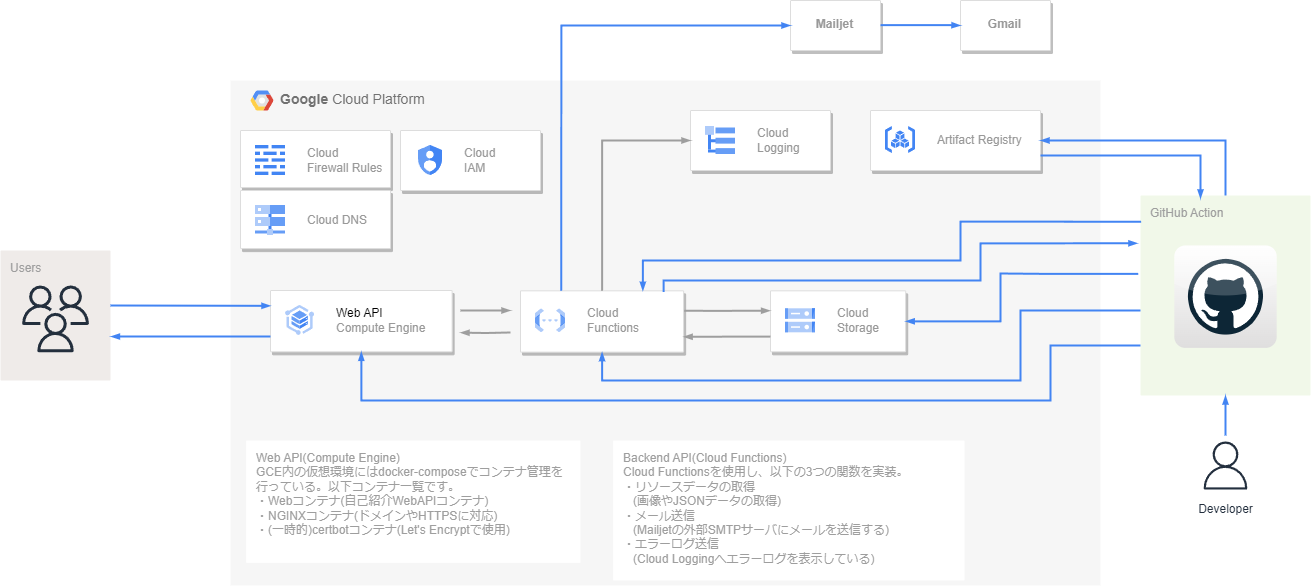

The diagram above was exported from draw.io. Its source (the exported page's mxGraphModel, read from the mxfile embedded in the PNG):
<mxGraphModel dx="2934" dy="987" grid="1" gridSize="10" guides="1" tooltips="1" connect="1" arrows="1" fold="1" page="1" pageScale="1" pageWidth="1169" pageHeight="827" background="none" math="0" shadow="0">
  <root>
    <mxCell id="0" />
    <mxCell id="1" parent="0" />
    <mxCell id="2" value="&lt;b&gt;Google &lt;/b&gt;Cloud Platform" style="fillColor=#F6F6F6;strokeColor=none;shadow=0;gradientColor=none;fontSize=14;align=left;spacing=10;fontColor=#717171;9E9E9E;verticalAlign=top;spacingTop=-4;fontStyle=0;spacingLeft=40;html=1;movable=1;resizable=1;rotatable=1;deletable=1;editable=1;locked=0;connectable=1;" parent="1" vertex="1">
      <mxGeometry x="-340" y="110" width="870" height="505" as="geometry" />
    </mxCell>
    <mxCell id="3" value="" style="shape=mxgraph.gcp2.google_cloud_platform;fillColor=#F6F6F6;strokeColor=none;shadow=0;gradientColor=none;" parent="2" vertex="1">
      <mxGeometry width="23" height="20" relative="1" as="geometry">
        <mxPoint x="20" y="10" as="offset" />
      </mxGeometry>
    </mxCell>
    <mxCell id="5setuZ9SiTbDWiun_ikB-412" value="" style="strokeColor=#dddddd;shadow=1;strokeWidth=1;rounded=1;absoluteArcSize=1;arcSize=2;" parent="2" vertex="1">
      <mxGeometry x="290" y="210.3" width="163.14" height="61.34" as="geometry" />
    </mxCell>
    <mxCell id="5setuZ9SiTbDWiun_ikB-413" value="Cloud&#10;Functions" style="editableCssRules=.*;html=1;fontColor=#999999;shape=image;verticalLabelPosition=middle;labelBackgroundColor=#ffffff;verticalAlign=middle;labelPosition=right;align=left;spacingLeft=20;part=1;points=[];imageAspect=0;image=data:image/svg+xml,(base64 omitted: 1068 chars);" parent="5setuZ9SiTbDWiun_ikB-412" vertex="1">
      <mxGeometry width="30" height="24" relative="1" as="geometry">
        <mxPoint x="15" y="18" as="offset" />
      </mxGeometry>
    </mxCell>
    <mxCell id="5setuZ9SiTbDWiun_ikB-452" value="Backend API(Cloud Functions)&lt;br&gt;Cloud Functionsを使用し、以下の3つの関数を実装。&lt;br&gt;・リソースデータの取得&lt;br&gt;&amp;nbsp; &amp;nbsp;(画像やJSONデータの取得)&lt;br&gt;・メール送信&lt;br&gt;&amp;nbsp; &amp;nbsp;(Mailjetの外部SMTPサーバにメールを送信する)&lt;br&gt;・エラーログ送信&lt;br&gt;&amp;nbsp; &amp;nbsp;(Cloud Loggingへエラーログを表示している)" style="sketch=0;points=[[0,0,0],[0.25,0,0],[0.5,0,0],[0.75,0,0],[1,0,0],[1,0.25,0],[1,0.5,0],[1,0.75,0],[1,1,0],[0.75,1,0],[0.5,1,0],[0.25,1,0],[0,1,0],[0,0.75,0],[0,0.5,0],[0,0.25,0]];rounded=1;absoluteArcSize=1;arcSize=2;html=1;strokeColor=none;gradientColor=none;shadow=0;dashed=0;fontSize=12;fontColor=#9E9E9E;align=left;verticalAlign=top;spacing=10;spacingTop=-4;whiteSpace=wrap;" parent="2" vertex="1">
      <mxGeometry x="382.66" y="360" width="351.4" height="140" as="geometry" />
    </mxCell>
    <mxCell id="5setuZ9SiTbDWiun_ikB-453" value="Web API(Compute Engine)&lt;br&gt;GCE内の仮想環境にはdocker-composeでコンテナ管理を&lt;br&gt;行っている。以下コンテナ一覧です。&lt;br&gt;・Webコンテナ(自己紹介WebAPIコンテナ)&lt;br&gt;・NGINXコンテナ(ドメインやHTTPSに対応)&lt;br&gt;・(一時的)certbotコンテナ(Let's Encryptで使用)" style="sketch=0;points=[[0,0,0],[0.25,0,0],[0.5,0,0],[0.75,0,0],[1,0,0],[1,0.25,0],[1,0.5,0],[1,0.75,0],[1,1,0],[0.75,1,0],[0.5,1,0],[0.25,1,0],[0,1,0],[0,0.75,0],[0,0.5,0],[0,0.25,0]];rounded=1;absoluteArcSize=1;arcSize=2;html=1;strokeColor=none;gradientColor=none;shadow=0;dashed=0;fontSize=12;fontColor=#9E9E9E;align=left;verticalAlign=top;spacing=10;spacingTop=-4;whiteSpace=wrap;" parent="2" vertex="1">
      <mxGeometry x="15.63" y="360" width="334.37" height="122.39" as="geometry" />
    </mxCell>
    <mxCell id="WTWdVxG7NkCNJoyt-muA-343" value="" style="edgeStyle=orthogonalEdgeStyle;fontSize=12;html=1;endArrow=blockThin;endFill=1;rounded=0;strokeWidth=2;endSize=4;startSize=4;dashed=0;strokeColor=#9E9E9E;" parent="2" edge="1">
      <mxGeometry width="100" relative="1" as="geometry">
        <mxPoint x="172.77616880430284" y="229.9991044776119" as="sourcePoint" />
        <mxPoint x="208.7712039718659" y="229.9991044776119" as="targetPoint" />
      </mxGeometry>
    </mxCell>
    <mxCell id="WTWdVxG7NkCNJoyt-muA-344" value="" style="edgeStyle=orthogonalEdgeStyle;fontSize=12;html=1;endArrow=blockThin;endFill=1;rounded=0;strokeWidth=2;endSize=4;startSize=4;dashed=0;strokeColor=#9E9E9E;" parent="2" edge="1">
      <mxGeometry width="100" relative="1" as="geometry">
        <mxPoint x="208.7712039718659" y="250.63074626865668" as="sourcePoint" />
        <mxPoint x="172.77616880430284" y="250.63074626865668" as="targetPoint" />
      </mxGeometry>
    </mxCell>
    <mxCell id="5setuZ9SiTbDWiun_ikB-417" value="" style="strokeColor=#dddddd;shadow=1;strokeWidth=1;rounded=1;absoluteArcSize=1;arcSize=2;" parent="2" vertex="1">
      <mxGeometry x="40" y="210" width="181.64" height="61.34" as="geometry" />
    </mxCell>
    <mxCell id="5setuZ9SiTbDWiun_ikB-418" value="&lt;font color=&quot;#000000&quot;&gt;Web API&lt;/font&gt;&lt;br&gt;Compute Engine" style="editableCssRules=.*;html=1;fontColor=#999999;shape=image;verticalLabelPosition=middle;labelBackgroundColor=#ffffff;verticalAlign=middle;labelPosition=right;align=left;spacingLeft=20;part=1;points=[];imageAspect=0;image=data:image/svg+xml,(base64 omitted: 1768 chars);" parent="5setuZ9SiTbDWiun_ikB-417" vertex="1">
      <mxGeometry width="29" height="30" relative="1" as="geometry">
        <mxPoint x="15" y="15" as="offset" />
      </mxGeometry>
    </mxCell>
    <mxCell id="5setuZ9SiTbDWiun_ikB-414" value="" style="strokeColor=#dddddd;shadow=1;strokeWidth=1;rounded=1;absoluteArcSize=1;arcSize=2;" parent="2" vertex="1">
      <mxGeometry x="540" y="210.3" width="135.21" height="61.04" as="geometry" />
    </mxCell>
    <mxCell id="5setuZ9SiTbDWiun_ikB-415" value="Cloud&#10;Storage" style="editableCssRules=.*;html=1;fontColor=#999999;shape=image;verticalLabelPosition=middle;labelBackgroundColor=#ffffff;verticalAlign=middle;labelPosition=right;align=left;spacingLeft=20;part=1;points=[];imageAspect=0;image=data:image/svg+xml,(base64 omitted: 1124 chars);" parent="5setuZ9SiTbDWiun_ikB-414" vertex="1">
      <mxGeometry width="30" height="24" relative="1" as="geometry">
        <mxPoint x="15" y="18" as="offset" />
      </mxGeometry>
    </mxCell>
    <mxCell id="5setuZ9SiTbDWiun_ikB-445" value="" style="edgeStyle=orthogonalEdgeStyle;fontSize=12;html=1;endArrow=blockThin;endFill=1;rounded=0;strokeWidth=2;endSize=4;startSize=4;dashed=0;strokeColor=#9E9E9E;exitX=1.004;exitY=0.326;exitDx=0;exitDy=0;exitPerimeter=0;entryX=-0.003;entryY=0.326;entryDx=0;entryDy=0;entryPerimeter=0;" parent="2" source="5setuZ9SiTbDWiun_ikB-412" target="5setuZ9SiTbDWiun_ikB-414" edge="1">
      <mxGeometry width="100" relative="1" as="geometry">
        <mxPoint x="399.37148437499997" y="92.25961538461539" as="sourcePoint" />
        <mxPoint x="588.199609375" y="92.25961538461539" as="targetPoint" />
      </mxGeometry>
    </mxCell>
    <mxCell id="5setuZ9SiTbDWiun_ikB-447" value="" style="edgeStyle=orthogonalEdgeStyle;fontSize=12;html=1;endArrow=blockThin;endFill=1;rounded=0;strokeWidth=2;endSize=4;startSize=4;dashed=0;strokeColor=#9E9E9E;entryX=1;entryY=0.75;entryDx=0;entryDy=0;exitX=0;exitY=0.75;exitDx=0;exitDy=0;" parent="2" source="5setuZ9SiTbDWiun_ikB-414" target="5setuZ9SiTbDWiun_ikB-412" edge="1">
      <mxGeometry width="100" relative="1" as="geometry">
        <mxPoint x="399.37148437499997" y="92.25961538461539" as="sourcePoint" />
        <mxPoint x="588.199609375" y="92.25961538461539" as="targetPoint" />
      </mxGeometry>
    </mxCell>
    <mxCell id="MyGsrqw2fa5W14wuGJ_r-348" value="" style="strokeColor=#dddddd;shadow=1;strokeWidth=1;rounded=1;absoluteArcSize=1;arcSize=2;" parent="2" vertex="1">
      <mxGeometry x="460" y="30" width="140" height="60" as="geometry" />
    </mxCell>
    <mxCell id="MyGsrqw2fa5W14wuGJ_r-349" value="Cloud &lt;br&gt;Logging" style="editableCssRules=.*;html=1;fontColor=#999999;shape=image;verticalLabelPosition=middle;labelBackgroundColor=#ffffff;verticalAlign=middle;labelPosition=right;align=left;spacingLeft=20;part=1;points=[];imageAspect=0;image=data:image/svg+xml,(base64 omitted: 608 chars);" parent="MyGsrqw2fa5W14wuGJ_r-348" vertex="1">
      <mxGeometry width="30" height="28" relative="1" as="geometry">
        <mxPoint x="15" y="16" as="offset" />
      </mxGeometry>
    </mxCell>
    <mxCell id="incPzwwAGitIitUj1L9c-340" value="" style="edgeStyle=orthogonalEdgeStyle;fontSize=12;html=1;endArrow=blockThin;endFill=1;rounded=0;strokeWidth=2;endSize=4;startSize=4;dashed=0;strokeColor=#9E9E9E;entryX=0;entryY=0.5;entryDx=0;entryDy=0;exitX=0.5;exitY=0;exitDx=0;exitDy=0;" parent="2" source="5setuZ9SiTbDWiun_ikB-412" target="MyGsrqw2fa5W14wuGJ_r-348" edge="1">
      <mxGeometry width="100" relative="1" as="geometry">
        <mxPoint x="388.6400000000001" y="200" as="sourcePoint" />
        <mxPoint x="560" y="60" as="targetPoint" />
        <Array as="points">
          <mxPoint x="372" y="60" />
        </Array>
      </mxGeometry>
    </mxCell>
    <mxCell id="MyGsrqw2fa5W14wuGJ_r-342" value="" style="strokeColor=#dddddd;shadow=1;strokeWidth=1;rounded=1;absoluteArcSize=1;arcSize=2;" parent="2" vertex="1">
      <mxGeometry x="640" y="30" width="170" height="60" as="geometry" />
    </mxCell>
    <mxCell id="MyGsrqw2fa5W14wuGJ_r-343" value="Artifact Registry" style="editableCssRules=.*;html=1;fontColor=#999999;shape=image;verticalLabelPosition=middle;labelBackgroundColor=#ffffff;verticalAlign=middle;labelPosition=right;align=left;spacingLeft=20;part=1;points=[];imageAspect=0;image=data:image/svg+xml,(base64 omitted: 1120 chars);" parent="MyGsrqw2fa5W14wuGJ_r-342" vertex="1">
      <mxGeometry width="30" height="27" relative="1" as="geometry">
        <mxPoint x="15" y="16" as="offset" />
      </mxGeometry>
    </mxCell>
    <mxCell id="incPzwwAGitIitUj1L9c-360" value="" style="edgeStyle=orthogonalEdgeStyle;fontSize=12;html=1;endArrow=blockThin;endFill=1;rounded=0;strokeWidth=2;endSize=4;startSize=4;dashed=0;strokeColor=#9E9E9E;exitX=1.004;exitY=0.326;exitDx=0;exitDy=0;exitPerimeter=0;" parent="2" edge="1">
      <mxGeometry width="100" relative="1" as="geometry">
        <mxPoint x="230" y="230" as="sourcePoint" />
        <mxPoint x="280" y="230" as="targetPoint" />
      </mxGeometry>
    </mxCell>
    <mxCell id="incPzwwAGitIitUj1L9c-361" value="" style="edgeStyle=orthogonalEdgeStyle;fontSize=12;html=1;endArrow=blockThin;endFill=1;rounded=0;strokeWidth=2;endSize=4;startSize=4;dashed=0;strokeColor=#9E9E9E;entryX=1;entryY=0.75;entryDx=0;entryDy=0;" parent="2" edge="1">
      <mxGeometry width="100" relative="1" as="geometry">
        <mxPoint x="280" y="252" as="sourcePoint" />
        <mxPoint x="230" y="252.16000000000003" as="targetPoint" />
      </mxGeometry>
    </mxCell>
    <mxCell id="5setuZ9SiTbDWiun_ikB-448" value="" style="strokeColor=#dddddd;shadow=1;strokeWidth=1;rounded=1;absoluteArcSize=1;arcSize=2;" parent="2" vertex="1">
      <mxGeometry x="170" y="50" width="140" height="60" as="geometry" />
    </mxCell>
    <mxCell id="5setuZ9SiTbDWiun_ikB-449" value="Cloud&#10;IAM" style="editableCssRules=.*;html=1;fontColor=#999999;shape=image;verticalLabelPosition=middle;labelBackgroundColor=#ffffff;verticalAlign=middle;labelPosition=right;align=left;spacingLeft=20;part=1;points=[];imageAspect=0;image=data:image/svg+xml,(base64 omitted: 1040 chars);" parent="5setuZ9SiTbDWiun_ikB-448" vertex="1">
      <mxGeometry width="24" height="30" relative="1" as="geometry">
        <mxPoint x="18" y="15" as="offset" />
      </mxGeometry>
    </mxCell>
    <mxCell id="WTWdVxG7NkCNJoyt-muA-347" value="" style="strokeColor=#dddddd;shadow=1;strokeWidth=1;rounded=1;absoluteArcSize=1;arcSize=2;" parent="2" vertex="1">
      <mxGeometry x="10" y="50" width="150" height="57.09" as="geometry" />
    </mxCell>
    <mxCell id="WTWdVxG7NkCNJoyt-muA-348" value="Cloud&#10;Firewall Rules" style="editableCssRules=.*;html=1;fontColor=#999999;shape=image;verticalLabelPosition=middle;labelBackgroundColor=#ffffff;verticalAlign=middle;labelPosition=right;align=left;spacingLeft=20;part=1;points=[];imageAspect=0;image=data:image/svg+xml,(base64 omitted: 664 chars);" parent="WTWdVxG7NkCNJoyt-muA-347" vertex="1">
      <mxGeometry width="30" height="30" relative="1" as="geometry">
        <mxPoint x="15" y="15" as="offset" />
      </mxGeometry>
    </mxCell>
    <mxCell id="zOs2oVh15eEvf-IiXIML-340" value="" style="strokeColor=#dddddd;shadow=1;strokeWidth=1;rounded=1;absoluteArcSize=1;arcSize=2;" parent="2" vertex="1">
      <mxGeometry x="9.999999999999996" y="110" width="150" height="58.13" as="geometry" />
    </mxCell>
    <mxCell id="zOs2oVh15eEvf-IiXIML-341" value="Cloud DNS" style="editableCssRules=.*;html=1;fontColor=#999999;shape=image;verticalLabelPosition=middle;labelBackgroundColor=#ffffff;verticalAlign=middle;labelPosition=right;align=left;spacingLeft=20;part=1;points=[];imageAspect=0;image=data:image/svg+xml,(base64 omitted: 828 chars);" parent="zOs2oVh15eEvf-IiXIML-340" vertex="1">
      <mxGeometry width="30" height="30" relative="1" as="geometry">
        <mxPoint x="15" y="15" as="offset" />
      </mxGeometry>
    </mxCell>
    <mxCell id="340" value="Users" style="rounded=1;absoluteArcSize=1;arcSize=2;html=1;strokeColor=none;gradientColor=none;shadow=0;dashed=0;fontSize=12;fontColor=#9E9E9E;align=left;verticalAlign=top;spacing=10;spacingTop=-4;fillColor=#EFEBE9;" parent="1" vertex="1">
      <mxGeometry x="-570" y="280" width="110" height="130" as="geometry" />
    </mxCell>
    <mxCell id="5setuZ9SiTbDWiun_ikB-423" value="GitHub Action" style="sketch=0;points=[[0,0,0],[0.25,0,0],[0.5,0,0],[0.75,0,0],[1,0,0],[1,0.25,0],[1,0.5,0],[1,0.75,0],[1,1,0],[0.75,1,0],[0.5,1,0],[0.25,1,0],[0,1,0],[0,0.75,0],[0,0.5,0],[0,0.25,0]];rounded=1;absoluteArcSize=1;arcSize=2;html=1;strokeColor=none;gradientColor=none;shadow=0;dashed=0;fontSize=12;fontColor=#9E9E9E;align=left;verticalAlign=top;spacing=10;spacingTop=-4;whiteSpace=wrap;fillColor=#F1F8E9;" parent="1" vertex="1">
      <mxGeometry x="570" y="225" width="170" height="200" as="geometry" />
    </mxCell>
    <mxCell id="5setuZ9SiTbDWiun_ikB-422" value="" style="dashed=0;outlineConnect=0;html=1;align=center;labelPosition=center;verticalLabelPosition=bottom;verticalAlign=top;shape=mxgraph.webicons.github;gradientColor=#DFDEDE" parent="1" vertex="1">
      <mxGeometry x="603.8" y="275" width="102.4" height="102.4" as="geometry" />
    </mxCell>
    <mxCell id="5setuZ9SiTbDWiun_ikB-424" value="Developer" style="sketch=0;outlineConnect=0;fontColor=#232F3E;gradientColor=none;strokeColor=#232F3E;fillColor=#ffffff;dashed=0;verticalLabelPosition=bottom;verticalAlign=top;align=center;html=1;fontSize=12;fontStyle=0;aspect=fixed;shape=mxgraph.aws4.resourceIcon;resIcon=mxgraph.aws4.user;" parent="1" vertex="1">
      <mxGeometry x="625" y="465" width="60" height="60" as="geometry" />
    </mxCell>
    <mxCell id="5setuZ9SiTbDWiun_ikB-429" value="" style="edgeStyle=orthogonalEdgeStyle;fontSize=12;html=1;endArrow=blockThin;endFill=1;rounded=0;strokeWidth=2;endSize=4;startSize=4;dashed=0;strokeColor=#4284F3;entryX=0.5;entryY=1;entryDx=0;entryDy=0;entryPerimeter=0;" parent="1" source="5setuZ9SiTbDWiun_ikB-424" target="5setuZ9SiTbDWiun_ikB-423" edge="1">
      <mxGeometry width="100" relative="1" as="geometry">
        <mxPoint x="606.2" y="390" as="sourcePoint" />
        <mxPoint x="706.2" y="390" as="targetPoint" />
      </mxGeometry>
    </mxCell>
    <mxCell id="5setuZ9SiTbDWiun_ikB-438" value="" style="sketch=0;outlineConnect=0;fontColor=#232F3E;gradientColor=none;fillColor=#232F3D;strokeColor=none;dashed=0;verticalLabelPosition=bottom;verticalAlign=top;align=center;html=1;fontSize=12;fontStyle=0;aspect=fixed;pointerEvents=1;shape=mxgraph.aws4.users;" parent="1" vertex="1">
      <mxGeometry x="-548.4" y="315" width="66.8" height="66.8" as="geometry" />
    </mxCell>
    <mxCell id="5setuZ9SiTbDWiun_ikB-461" value="" style="edgeStyle=orthogonalEdgeStyle;fontSize=12;html=1;endArrow=blockThin;endFill=1;rounded=0;strokeWidth=2;endSize=4;startSize=4;dashed=0;strokeColor=#4284F3;exitX=0;exitY=0.75;exitDx=0;exitDy=0;entryX=1.004;entryY=0.662;entryDx=0;entryDy=0;entryPerimeter=0;" parent="1" source="5setuZ9SiTbDWiun_ikB-417" target="340" edge="1">
      <mxGeometry width="100" relative="1" as="geometry">
        <mxPoint x="280" y="160" as="sourcePoint" />
        <mxPoint x="-450" y="366" as="targetPoint" />
        <Array as="points">
          <mxPoint x="-440" y="366" />
        </Array>
      </mxGeometry>
    </mxCell>
    <mxCell id="5setuZ9SiTbDWiun_ikB-463" value="" style="edgeStyle=orthogonalEdgeStyle;fontSize=12;html=1;endArrow=blockThin;endFill=1;rounded=0;strokeWidth=2;endSize=4;startSize=4;dashed=0;strokeColor=#4284F3;exitX=-0.013;exitY=0.392;exitDx=0;exitDy=0;exitPerimeter=0;entryX=1;entryY=0.5;entryDx=0;entryDy=0;" parent="1" source="5setuZ9SiTbDWiun_ikB-423" target="5setuZ9SiTbDWiun_ikB-414" edge="1">
      <mxGeometry width="100" relative="1" as="geometry">
        <mxPoint x="670" y="240" as="sourcePoint" />
        <mxPoint x="770" y="240" as="targetPoint" />
        <Array as="points">
          <mxPoint x="470" y="303" />
          <mxPoint x="430" y="303" />
          <mxPoint x="430" y="351" />
        </Array>
      </mxGeometry>
    </mxCell>
    <mxCell id="Yx-kPAxvHixjPCaQ4eMi-342" value="" style="edgeStyle=orthogonalEdgeStyle;fontSize=12;html=1;endArrow=blockThin;endFill=1;rounded=0;strokeWidth=2;endSize=4;startSize=4;dashed=0;strokeColor=#4284F3;entryX=0.5;entryY=1;entryDx=0;entryDy=0;" parent="1" target="5setuZ9SiTbDWiun_ikB-412" edge="1">
      <mxGeometry width="100" relative="1" as="geometry">
        <mxPoint x="570" y="340" as="sourcePoint" />
        <mxPoint x="748.5" y="210" as="targetPoint" />
        <Array as="points">
          <mxPoint x="570" y="340" />
          <mxPoint x="450" y="340" />
          <mxPoint x="450" y="410" />
          <mxPoint x="32" y="410" />
        </Array>
      </mxGeometry>
    </mxCell>
    <mxCell id="Yx-kPAxvHixjPCaQ4eMi-343" value="" style="edgeStyle=orthogonalEdgeStyle;fontSize=12;html=1;endArrow=blockThin;endFill=1;rounded=0;strokeWidth=2;endSize=4;startSize=4;dashed=0;strokeColor=#4284F3;exitX=0;exitY=0.75;exitDx=0;exitDy=0;exitPerimeter=0;entryX=0.5;entryY=1;entryDx=0;entryDy=0;" parent="1" source="5setuZ9SiTbDWiun_ikB-423" target="5setuZ9SiTbDWiun_ikB-417" edge="1">
      <mxGeometry width="100" relative="1" as="geometry">
        <mxPoint x="902" y="265" as="sourcePoint" />
        <mxPoint x="580" y="230" as="targetPoint" />
        <Array as="points">
          <mxPoint x="480" y="375" />
          <mxPoint x="480" y="430" />
          <mxPoint x="-209" y="430" />
        </Array>
      </mxGeometry>
    </mxCell>
    <mxCell id="5setuZ9SiTbDWiun_ikB-460" value="" style="edgeStyle=orthogonalEdgeStyle;fontSize=12;html=1;endArrow=blockThin;endFill=1;rounded=0;strokeWidth=2;endSize=4;startSize=4;dashed=0;strokeColor=#4284F3;entryX=0;entryY=0.25;entryDx=0;entryDy=0;" parent="1" target="5setuZ9SiTbDWiun_ikB-417" edge="1">
      <mxGeometry width="100" relative="1" as="geometry">
        <mxPoint x="-460" y="335" as="sourcePoint" />
        <mxPoint x="-359.12" y="310.605" as="targetPoint" />
        <Array as="points">
          <mxPoint x="-460" y="335" />
          <mxPoint x="-440" y="335" />
        </Array>
      </mxGeometry>
    </mxCell>
    <mxCell id="qGrkc7mcHq_NTr6MurMP-341" value="" style="edgeStyle=orthogonalEdgeStyle;fontSize=12;html=1;endArrow=blockThin;endFill=1;rounded=0;strokeWidth=2;endSize=4;startSize=4;dashed=0;strokeColor=#4284F3;exitX=0.5;exitY=0;exitDx=0;exitDy=0;exitPerimeter=0;entryX=1;entryY=0.5;entryDx=0;entryDy=0;" parent="1" source="5setuZ9SiTbDWiun_ikB-423" target="MyGsrqw2fa5W14wuGJ_r-342" edge="1">
      <mxGeometry width="100" relative="1" as="geometry">
        <mxPoint x="910" y="280" as="sourcePoint" />
        <mxPoint x="365" y="361" as="targetPoint" />
      </mxGeometry>
    </mxCell>
    <mxCell id="qGrkc7mcHq_NTr6MurMP-342" value="" style="edgeStyle=orthogonalEdgeStyle;fontSize=12;html=1;endArrow=blockThin;endFill=1;rounded=0;strokeWidth=2;endSize=4;startSize=4;dashed=0;strokeColor=#4284F3;exitX=1;exitY=0.75;exitDx=0;exitDy=0;entryX=0.353;entryY=0.015;entryDx=0;entryDy=0;entryPerimeter=0;" parent="1" source="MyGsrqw2fa5W14wuGJ_r-342" target="5setuZ9SiTbDWiun_ikB-423" edge="1">
      <mxGeometry width="100" relative="1" as="geometry">
        <mxPoint x="995" y="230" as="sourcePoint" />
        <mxPoint x="840" y="180" as="targetPoint" />
        <Array as="points">
          <mxPoint x="630" y="185" />
        </Array>
      </mxGeometry>
    </mxCell>
    <mxCell id="incPzwwAGitIitUj1L9c-346" value="" style="strokeColor=#dddddd;shadow=1;strokeWidth=1;rounded=1;absoluteArcSize=1;arcSize=2;" parent="1" vertex="1">
      <mxGeometry x="220" y="30" width="90" height="50" as="geometry" />
    </mxCell>
    <mxCell id="incPzwwAGitIitUj1L9c-348" value="&lt;font color=&quot;#999999&quot; style=&quot;font-size: 12px;&quot;&gt;Mailjet&lt;/font&gt;" style="text;strokeColor=none;fillColor=none;html=1;fontSize=24;fontStyle=1;verticalAlign=middle;align=center;" parent="1" vertex="1">
      <mxGeometry x="229.25" y="35" width="70" height="30" as="geometry" />
    </mxCell>
    <mxCell id="incPzwwAGitIitUj1L9c-349" value="" style="strokeColor=#dddddd;shadow=1;strokeWidth=1;rounded=1;absoluteArcSize=1;arcSize=2;" parent="1" vertex="1">
      <mxGeometry x="390" y="30" width="90" height="50" as="geometry" />
    </mxCell>
    <mxCell id="incPzwwAGitIitUj1L9c-350" value="&lt;font color=&quot;#999999&quot; style=&quot;font-size: 12px;&quot;&gt;Gmail&lt;/font&gt;" style="text;strokeColor=none;fillColor=none;html=1;fontSize=24;fontStyle=1;verticalAlign=middle;align=center;" parent="1" vertex="1">
      <mxGeometry x="399.25" y="35" width="70" height="30" as="geometry" />
    </mxCell>
    <mxCell id="incPzwwAGitIitUj1L9c-351" value="" style="edgeStyle=orthogonalEdgeStyle;fontSize=12;html=1;endArrow=blockThin;endFill=1;rounded=0;strokeWidth=2;endSize=4;startSize=4;dashed=0;strokeColor=#4284F3;exitX=0.25;exitY=0;exitDx=0;exitDy=0;entryX=0;entryY=0.5;entryDx=0;entryDy=0;" parent="1" source="5setuZ9SiTbDWiun_ikB-412" target="incPzwwAGitIitUj1L9c-346" edge="1">
      <mxGeometry width="100" relative="1" as="geometry">
        <mxPoint x="751" y="60" as="sourcePoint" />
        <mxPoint x="-100" y="121" as="targetPoint" />
        <Array as="points">
          <mxPoint x="-9" y="55" />
        </Array>
      </mxGeometry>
    </mxCell>
    <mxCell id="incPzwwAGitIitUj1L9c-352" value="" style="edgeStyle=orthogonalEdgeStyle;fontSize=12;html=1;endArrow=blockThin;endFill=1;rounded=0;strokeWidth=2;endSize=4;startSize=4;dashed=0;strokeColor=#4284F3;entryX=0;entryY=0.5;entryDx=0;entryDy=0;" parent="1" target="incPzwwAGitIitUj1L9c-349" edge="1">
      <mxGeometry width="100" relative="1" as="geometry">
        <mxPoint x="310" y="54.66" as="sourcePoint" />
        <mxPoint x="481" y="54.66" as="targetPoint" />
        <Array as="points">
          <mxPoint x="380" y="55" />
        </Array>
      </mxGeometry>
    </mxCell>
    <mxCell id="incPzwwAGitIitUj1L9c-354" value="" style="edgeStyle=orthogonalEdgeStyle;fontSize=12;html=1;endArrow=blockThin;endFill=1;rounded=0;strokeWidth=2;endSize=4;startSize=4;dashed=0;strokeColor=#4284F3;entryX=-0.018;entryY=0.239;entryDx=0;entryDy=0;entryPerimeter=0;exitX=0.877;exitY=0.019;exitDx=0;exitDy=0;exitPerimeter=0;" parent="1" source="5setuZ9SiTbDWiun_ikB-412" target="5setuZ9SiTbDWiun_ikB-423" edge="1">
      <mxGeometry width="100" relative="1" as="geometry">
        <mxPoint x="80" y="310" as="sourcePoint" />
        <mxPoint x="780" y="240" as="targetPoint" />
        <Array as="points">
          <mxPoint x="93" y="310" />
          <mxPoint x="410" y="310" />
          <mxPoint x="410" y="273" />
        </Array>
      </mxGeometry>
    </mxCell>
    <mxCell id="incPzwwAGitIitUj1L9c-353" value="" style="edgeStyle=orthogonalEdgeStyle;fontSize=12;html=1;endArrow=blockThin;endFill=1;rounded=0;strokeWidth=2;endSize=4;startSize=4;dashed=0;strokeColor=#4284F3;exitX=0.004;exitY=0.131;exitDx=0;exitDy=0;exitPerimeter=0;entryX=0.75;entryY=0;entryDx=0;entryDy=0;" parent="1" source="5setuZ9SiTbDWiun_ikB-423" target="5setuZ9SiTbDWiun_ikB-412" edge="1">
      <mxGeometry width="100" relative="1" as="geometry">
        <mxPoint x="553.2887877534132" y="236.45" as="sourcePoint" />
        <mxPoint x="-47.86381944559366" y="303.88196" as="targetPoint" />
        <Array as="points">
          <mxPoint x="390" y="251" />
          <mxPoint x="390" y="290" />
          <mxPoint x="72" y="290" />
        </Array>
      </mxGeometry>
    </mxCell>
  </root>
</mxGraphModel>